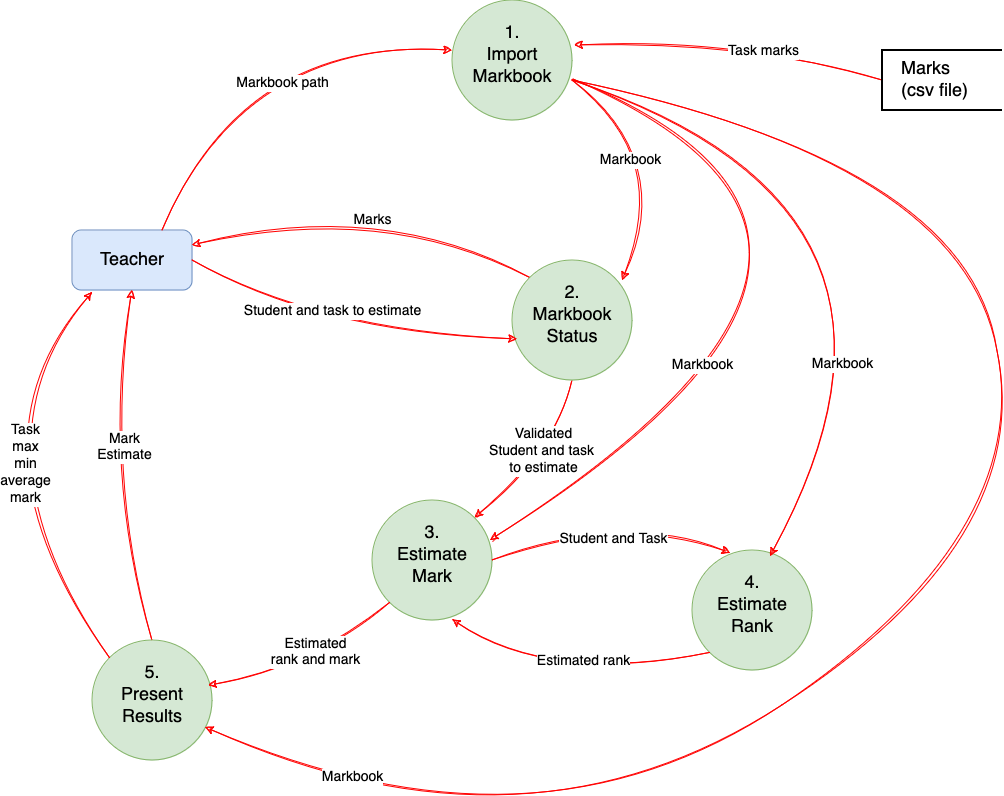

The diagram above was exported from draw.io. Its source (the exported page's mxGraphModel, read from the mxfile embedded in the PNG):
<mxGraphModel dx="1434" dy="797" grid="1" gridSize="10" guides="1" tooltips="1" connect="1" arrows="1" fold="1" page="1" pageScale="1" pageWidth="1169" pageHeight="827" math="0" shadow="0">
  <root>
    <mxCell id="0" />
    <mxCell id="1" parent="0" />
    <mxCell id="2" value="&lt;font style=&quot;font-size: 18px;&quot;&gt;Teacher&lt;/font&gt;" style="rounded=1;whiteSpace=wrap;html=1;fillColor=#dae8fc;strokeColor=#6c8ebf;" vertex="1" parent="1">
      <mxGeometry x="160" y="280" width="120" height="60" as="geometry" />
    </mxCell>
    <mxCell id="3" style="rounded=0;orthogonalLoop=1;jettySize=auto;html=1;exitX=0;exitY=0.5;exitDx=0;exitDy=0;exitPerimeter=0;entryX=1.017;entryY=0.375;entryDx=0;entryDy=0;curved=1;strokeColor=#FF0000;sketch=1;curveFitting=1;jiggle=2;entryPerimeter=0;" edge="1" source="5" target="6" parent="1">
      <mxGeometry relative="1" as="geometry">
        <Array as="points">
          <mxPoint x="840" y="90" />
        </Array>
      </mxGeometry>
    </mxCell>
    <mxCell id="4" value="&lt;font style=&quot;font-size: 14px;&quot;&gt;Task marks&lt;/font&gt;" style="edgeLabel;html=1;align=center;verticalAlign=middle;resizable=0;points=[];" vertex="1" connectable="0" parent="3">
      <mxGeometry x="0.1639" y="15" relative="1" as="geometry">
        <mxPoint x="57" y="-6" as="offset" />
      </mxGeometry>
    </mxCell>
    <mxCell id="5" value="&lt;font style=&quot;font-size: 18px;&quot;&gt;Marks&lt;br&gt;(csv file)&lt;/font&gt;" style="strokeWidth=2;html=1;shape=mxgraph.flowchart.annotation_1;align=left;pointerEvents=1;spacingLeft=17;" vertex="1" parent="1">
      <mxGeometry x="970" y="100" width="120" height="60" as="geometry" />
    </mxCell>
    <mxCell id="6" value="&lt;div style=&quot;font-size: 18px;&quot;&gt;&lt;font style=&quot;font-size: 18px;&quot;&gt;1.&lt;/font&gt;&lt;/div&gt;&lt;div style=&quot;font-size: 18px;&quot;&gt;&lt;font style=&quot;font-size: 18px;&quot;&gt;Import&lt;/font&gt;&lt;/div&gt;&lt;div style=&quot;font-size: 18px;&quot;&gt;&lt;font style=&quot;font-size: 18px;&quot;&gt;Markbook&lt;/font&gt;&lt;br&gt;&lt;/div&gt;" style="ellipse;whiteSpace=wrap;html=1;aspect=fixed;fillColor=#d5e8d4;strokeColor=#82b366;spacingTop=-10;" vertex="1" parent="1">
      <mxGeometry x="540" y="50" width="120" height="120" as="geometry" />
    </mxCell>
    <mxCell id="7" style="edgeStyle=none;shape=connector;curved=1;rounded=0;sketch=1;jiggle=2;curveFitting=1;orthogonalLoop=1;jettySize=auto;html=1;exitX=0;exitY=0;exitDx=0;exitDy=0;entryX=1;entryY=0.25;entryDx=0;entryDy=0;strokeColor=#FF0000;align=center;verticalAlign=middle;fontFamily=Helvetica;fontSize=11;fontColor=default;labelBackgroundColor=default;endArrow=classic;" edge="1" source="11" target="2" parent="1">
      <mxGeometry relative="1" as="geometry">
        <Array as="points">
          <mxPoint x="470" y="250" />
        </Array>
      </mxGeometry>
    </mxCell>
    <mxCell id="8" value="&lt;font style=&quot;font-size: 14px;&quot;&gt;Marks&lt;/font&gt;" style="edgeLabel;html=1;align=center;verticalAlign=middle;resizable=0;points=[];fontFamily=Helvetica;fontSize=11;fontColor=default;labelBackgroundColor=none;" vertex="1" connectable="0" parent="7">
      <mxGeometry x="0.1706" y="17" relative="1" as="geometry">
        <mxPoint x="30" y="-7" as="offset" />
      </mxGeometry>
    </mxCell>
    <mxCell id="9" style="edgeStyle=none;shape=connector;curved=1;rounded=0;sketch=1;jiggle=2;curveFitting=1;orthogonalLoop=1;jettySize=auto;html=1;exitX=0.5;exitY=1;exitDx=0;exitDy=0;entryX=1;entryY=0;entryDx=0;entryDy=0;strokeColor=#FF0000;align=center;verticalAlign=middle;fontFamily=Helvetica;fontSize=11;fontColor=default;labelBackgroundColor=default;endArrow=classic;" edge="1" source="11" target="12" parent="1">
      <mxGeometry relative="1" as="geometry">
        <Array as="points">
          <mxPoint x="640" y="500" />
        </Array>
      </mxGeometry>
    </mxCell>
    <mxCell id="10" value="&lt;div style=&quot;font-size: 14px;&quot;&gt;&lt;font style=&quot;font-size: 14px;&quot;&gt;Validated&lt;/font&gt;&lt;/div&gt;&lt;div style=&quot;font-size: 14px;&quot;&gt;&lt;font style=&quot;font-size: 14px;&quot;&gt;Student and task&amp;nbsp;&lt;/font&gt;&lt;/div&gt;&lt;div style=&quot;font-size: 14px;&quot;&gt;&lt;font style=&quot;font-size: 14px;&quot;&gt;to estimate&lt;br&gt;&lt;/font&gt;&lt;/div&gt;" style="edgeLabel;html=1;align=center;verticalAlign=middle;resizable=0;points=[];fontFamily=Helvetica;fontSize=11;fontColor=default;labelBackgroundColor=default;" vertex="1" connectable="0" parent="9">
      <mxGeometry x="-0.3424" y="1" relative="1" as="geometry">
        <mxPoint x="-15" y="14" as="offset" />
      </mxGeometry>
    </mxCell>
    <mxCell id="11" value="&lt;div style=&quot;font-size: 18px;&quot;&gt;&lt;font style=&quot;font-size: 18px;&quot;&gt;2.&lt;/font&gt;&lt;/div&gt;&lt;div style=&quot;font-size: 18px;&quot;&gt;&lt;font style=&quot;font-size: 18px;&quot;&gt;Markbook&lt;/font&gt;&lt;/div&gt;&lt;div style=&quot;font-size: 18px;&quot;&gt;&lt;font style=&quot;font-size: 18px;&quot;&gt;Status&lt;br&gt;&lt;/font&gt;&lt;/div&gt;" style="ellipse;whiteSpace=wrap;html=1;aspect=fixed;fillColor=#d5e8d4;strokeColor=#82b366;spacingTop=-10;" vertex="1" parent="1">
      <mxGeometry x="600" y="310" width="120" height="120" as="geometry" />
    </mxCell>
    <mxCell id="12" value="&lt;div style=&quot;font-size: 18px;&quot;&gt;&lt;font style=&quot;font-size: 18px;&quot;&gt;3.&lt;/font&gt;&lt;/div&gt;&lt;div style=&quot;font-size: 18px;&quot;&gt;&lt;font style=&quot;font-size: 18px;&quot;&gt;Estimate&lt;/font&gt;&lt;/div&gt;&lt;div style=&quot;font-size: 18px;&quot;&gt;&lt;font style=&quot;font-size: 18px;&quot;&gt;Mark&lt;br&gt;&lt;/font&gt;&lt;/div&gt;" style="ellipse;whiteSpace=wrap;html=1;aspect=fixed;fillColor=#d5e8d4;strokeColor=#82b366;spacingTop=-10;" vertex="1" parent="1">
      <mxGeometry x="460" y="550" width="120" height="120" as="geometry" />
    </mxCell>
    <mxCell id="13" value="&lt;div style=&quot;font-size: 18px;&quot;&gt;&lt;font style=&quot;font-size: 18px;&quot;&gt;4.&lt;/font&gt;&lt;/div&gt;&lt;div style=&quot;font-size: 18px;&quot;&gt;&lt;font style=&quot;font-size: 18px;&quot;&gt;Estimate&lt;/font&gt;&lt;/div&gt;&lt;div style=&quot;font-size: 18px;&quot;&gt;&lt;font style=&quot;font-size: 18px;&quot;&gt;Rank&lt;br&gt;&lt;/font&gt;&lt;/div&gt;" style="ellipse;whiteSpace=wrap;html=1;aspect=fixed;fillColor=#d5e8d4;strokeColor=#82b366;spacingTop=-10;" vertex="1" parent="1">
      <mxGeometry x="780" y="600" width="120" height="120" as="geometry" />
    </mxCell>
    <mxCell id="14" style="edgeStyle=none;shape=connector;curved=1;rounded=0;sketch=1;jiggle=2;curveFitting=1;orthogonalLoop=1;jettySize=auto;html=1;exitX=0.5;exitY=0;exitDx=0;exitDy=0;entryX=0.5;entryY=1;entryDx=0;entryDy=0;strokeColor=#FF0000;align=center;verticalAlign=middle;fontFamily=Helvetica;fontSize=11;fontColor=default;labelBackgroundColor=default;endArrow=classic;" edge="1" source="16" target="2" parent="1">
      <mxGeometry relative="1" as="geometry">
        <Array as="points">
          <mxPoint x="190" y="520" />
        </Array>
      </mxGeometry>
    </mxCell>
    <mxCell id="15" value="&lt;div style=&quot;font-size: 14px;&quot;&gt;&lt;font style=&quot;font-size: 14px;&quot;&gt;Mark&lt;/font&gt;&lt;/div&gt;&lt;div style=&quot;font-size: 14px;&quot;&gt;&lt;font style=&quot;font-size: 14px;&quot;&gt;Estimate&lt;/font&gt;&lt;br&gt;&lt;/div&gt;" style="edgeLabel;html=1;align=center;verticalAlign=middle;resizable=0;points=[];fontFamily=Helvetica;fontSize=11;fontColor=default;labelBackgroundColor=default;" vertex="1" connectable="0" parent="14">
      <mxGeometry x="0.1361" y="-17" relative="1" as="geometry">
        <mxPoint as="offset" />
      </mxGeometry>
    </mxCell>
    <mxCell id="16" value="&lt;div style=&quot;font-size: 18px;&quot;&gt;&lt;font style=&quot;font-size: 18px;&quot;&gt;5.&lt;/font&gt;&lt;/div&gt;&lt;div style=&quot;font-size: 18px;&quot;&gt;&lt;font style=&quot;font-size: 18px;&quot;&gt;Present&lt;/font&gt;&lt;/div&gt;&lt;div style=&quot;font-size: 18px;&quot;&gt;&lt;font style=&quot;font-size: 18px;&quot;&gt;Results&lt;br&gt;&lt;/font&gt;&lt;/div&gt;" style="ellipse;whiteSpace=wrap;html=1;aspect=fixed;fillColor=#d5e8d4;strokeColor=#82b366;spacingTop=-10;" vertex="1" parent="1">
      <mxGeometry x="180" y="690" width="120" height="120" as="geometry" />
    </mxCell>
    <mxCell id="17" style="edgeStyle=none;shape=connector;curved=1;rounded=0;sketch=1;jiggle=2;curveFitting=1;orthogonalLoop=1;jettySize=auto;html=1;exitX=0.75;exitY=0;exitDx=0;exitDy=0;entryX=0;entryY=0.417;entryDx=0;entryDy=0;entryPerimeter=0;strokeColor=#FF0000;align=center;verticalAlign=middle;fontFamily=Helvetica;fontSize=11;fontColor=default;labelBackgroundColor=default;endArrow=classic;" edge="1" source="2" target="6" parent="1">
      <mxGeometry relative="1" as="geometry">
        <Array as="points">
          <mxPoint x="330" y="90" />
        </Array>
      </mxGeometry>
    </mxCell>
    <mxCell id="18" value="&lt;font style=&quot;font-size: 14px;&quot;&gt;Markbook path&lt;/font&gt;" style="edgeLabel;html=1;align=center;verticalAlign=middle;resizable=0;points=[];fontFamily=Helvetica;fontSize=11;fontColor=default;labelBackgroundColor=default;" vertex="1" connectable="0" parent="17">
      <mxGeometry x="0.0811" y="-26" relative="1" as="geometry">
        <mxPoint x="22" y="16" as="offset" />
      </mxGeometry>
    </mxCell>
    <mxCell id="19" style="edgeStyle=none;shape=connector;curved=1;rounded=0;sketch=1;jiggle=2;curveFitting=1;orthogonalLoop=1;jettySize=auto;html=1;entryX=0.917;entryY=0.167;entryDx=0;entryDy=0;entryPerimeter=0;strokeColor=#FF0000;align=center;verticalAlign=middle;fontFamily=Helvetica;fontSize=11;fontColor=default;labelBackgroundColor=default;endArrow=classic;" edge="1" target="11" parent="1">
      <mxGeometry relative="1" as="geometry">
        <mxPoint x="660" y="130" as="sourcePoint" />
        <Array as="points">
          <mxPoint x="760" y="210" />
        </Array>
      </mxGeometry>
    </mxCell>
    <mxCell id="20" value="&lt;font style=&quot;font-size: 14px;&quot;&gt;Markbook&lt;/font&gt;" style="edgeLabel;html=1;align=center;verticalAlign=middle;resizable=0;points=[];fontFamily=Helvetica;fontSize=11;fontColor=default;labelBackgroundColor=default;" vertex="1" connectable="0" parent="19">
      <mxGeometry x="-0.268" y="-26" relative="1" as="geometry">
        <mxPoint as="offset" />
      </mxGeometry>
    </mxCell>
    <mxCell id="21" style="edgeStyle=none;shape=connector;curved=1;rounded=0;sketch=1;jiggle=2;curveFitting=1;orthogonalLoop=1;jettySize=auto;html=1;exitX=1;exitY=0.5;exitDx=0;exitDy=0;entryX=0.042;entryY=0.658;entryDx=0;entryDy=0;entryPerimeter=0;strokeColor=#FF0000;align=center;verticalAlign=middle;fontFamily=Helvetica;fontSize=11;fontColor=default;labelBackgroundColor=default;endArrow=classic;" edge="1" source="2" target="11" parent="1">
      <mxGeometry relative="1" as="geometry">
        <Array as="points">
          <mxPoint x="400" y="380" />
        </Array>
      </mxGeometry>
    </mxCell>
    <mxCell id="22" value="&lt;font style=&quot;font-size: 14px;&quot;&gt;Student and task to estimate&lt;/font&gt;" style="edgeLabel;html=1;align=center;verticalAlign=middle;resizable=0;points=[];fontFamily=Helvetica;fontSize=11;fontColor=default;labelBackgroundColor=default;" vertex="1" connectable="0" parent="21">
      <mxGeometry x="-0.373" y="15" relative="1" as="geometry">
        <mxPoint x="39" y="9" as="offset" />
      </mxGeometry>
    </mxCell>
    <mxCell id="23" style="edgeStyle=none;shape=connector;curved=1;rounded=0;sketch=1;jiggle=2;curveFitting=1;orthogonalLoop=1;jettySize=auto;html=1;exitX=0;exitY=0;exitDx=0;exitDy=0;entryX=0.167;entryY=1.033;entryDx=0;entryDy=0;entryPerimeter=0;strokeColor=#FF0000;align=center;verticalAlign=middle;fontFamily=Helvetica;fontSize=11;fontColor=default;labelBackgroundColor=default;endArrow=classic;" edge="1" source="16" target="2" parent="1">
      <mxGeometry relative="1" as="geometry">
        <Array as="points">
          <mxPoint x="50" y="500" />
        </Array>
      </mxGeometry>
    </mxCell>
    <mxCell id="24" value="&lt;div style=&quot;font-size: 14px;&quot;&gt;&lt;font style=&quot;font-size: 14px;&quot;&gt;Task&lt;/font&gt;&lt;/div&gt;&lt;div style=&quot;font-size: 14px;&quot;&gt;&lt;font style=&quot;font-size: 14px;&quot;&gt;max&lt;/font&gt;&lt;/div&gt;&lt;div style=&quot;font-size: 14px;&quot;&gt;&lt;font style=&quot;font-size: 14px;&quot;&gt;min&lt;/font&gt;&lt;/div&gt;&lt;div style=&quot;font-size: 14px;&quot;&gt;&lt;font style=&quot;font-size: 14px;&quot;&gt;average&lt;/font&gt;&lt;/div&gt;&lt;div style=&quot;font-size: 14px;&quot;&gt;&lt;font style=&quot;font-size: 14px;&quot;&gt;mark&lt;br&gt;&lt;/font&gt;&lt;/div&gt;" style="edgeLabel;html=1;align=center;verticalAlign=middle;resizable=0;points=[];fontFamily=Helvetica;fontSize=11;fontColor=default;labelBackgroundColor=default;" vertex="1" connectable="0" parent="23">
      <mxGeometry x="-0.2499" y="-22" relative="1" as="geometry">
        <mxPoint x="-3" y="-41" as="offset" />
      </mxGeometry>
    </mxCell>
    <mxCell id="25" style="edgeStyle=none;shape=connector;curved=1;rounded=0;sketch=1;jiggle=2;curveFitting=1;orthogonalLoop=1;jettySize=auto;html=1;exitX=1;exitY=0.5;exitDx=0;exitDy=0;entryX=0.317;entryY=0.025;entryDx=0;entryDy=0;entryPerimeter=0;strokeColor=#FF0000;align=center;verticalAlign=middle;fontFamily=Helvetica;fontSize=11;fontColor=default;labelBackgroundColor=default;endArrow=classic;" edge="1" source="12" target="13" parent="1">
      <mxGeometry relative="1" as="geometry">
        <Array as="points">
          <mxPoint x="710" y="560" />
        </Array>
      </mxGeometry>
    </mxCell>
    <mxCell id="26" value="&lt;font style=&quot;font-size: 14px;&quot;&gt;Student and Task&lt;/font&gt;" style="edgeLabel;html=1;align=center;verticalAlign=middle;resizable=0;points=[];fontFamily=Helvetica;fontSize=11;fontColor=default;labelBackgroundColor=default;" vertex="1" connectable="0" parent="25">
      <mxGeometry x="-0.269" y="-13" relative="1" as="geometry">
        <mxPoint x="29" as="offset" />
      </mxGeometry>
    </mxCell>
    <mxCell id="27" style="edgeStyle=none;shape=connector;curved=1;rounded=0;sketch=1;jiggle=2;curveFitting=1;orthogonalLoop=1;jettySize=auto;html=1;exitX=0;exitY=1;exitDx=0;exitDy=0;entryX=0.667;entryY=0.992;entryDx=0;entryDy=0;entryPerimeter=0;strokeColor=#FF0000;align=center;verticalAlign=middle;fontFamily=Helvetica;fontSize=11;fontColor=default;labelBackgroundColor=default;endArrow=classic;" edge="1" source="13" target="12" parent="1">
      <mxGeometry relative="1" as="geometry">
        <Array as="points">
          <mxPoint x="640" y="740" />
        </Array>
      </mxGeometry>
    </mxCell>
    <mxCell id="28" value="&lt;font style=&quot;font-size: 14px;&quot;&gt;Estimated rank&lt;/font&gt;" style="edgeLabel;html=1;align=center;verticalAlign=middle;resizable=0;points=[];fontFamily=Helvetica;fontSize=11;fontColor=default;labelBackgroundColor=default;" vertex="1" connectable="0" parent="27">
      <mxGeometry x="0.2319" y="-27" relative="1" as="geometry">
        <mxPoint x="25" as="offset" />
      </mxGeometry>
    </mxCell>
    <mxCell id="29" style="edgeStyle=none;shape=connector;curved=1;rounded=0;sketch=1;jiggle=2;curveFitting=1;orthogonalLoop=1;jettySize=auto;html=1;exitX=0;exitY=1;exitDx=0;exitDy=0;entryX=0.967;entryY=0.375;entryDx=0;entryDy=0;entryPerimeter=0;strokeColor=#FF0000;align=center;verticalAlign=middle;fontFamily=Helvetica;fontSize=11;fontColor=default;labelBackgroundColor=default;endArrow=classic;" edge="1" source="12" target="16" parent="1">
      <mxGeometry relative="1" as="geometry">
        <Array as="points">
          <mxPoint x="400" y="720" />
        </Array>
      </mxGeometry>
    </mxCell>
    <mxCell id="30" value="&lt;div style=&quot;font-size: 14px;&quot;&gt;&lt;font style=&quot;font-size: 14px;&quot;&gt;Estimated&lt;/font&gt;&lt;/div&gt;&lt;div style=&quot;font-size: 14px;&quot;&gt;&lt;font style=&quot;font-size: 14px;&quot;&gt;rank and mark&lt;br&gt;&lt;/font&gt;&lt;/div&gt;" style="edgeLabel;html=1;align=center;verticalAlign=middle;resizable=0;points=[];fontFamily=Helvetica;fontSize=11;fontColor=default;labelBackgroundColor=default;" vertex="1" connectable="0" parent="29">
      <mxGeometry x="-0.1459" y="-12" relative="1" as="geometry">
        <mxPoint as="offset" />
      </mxGeometry>
    </mxCell>
    <mxCell id="31" style="edgeStyle=none;shape=connector;curved=1;rounded=0;sketch=1;jiggle=2;curveFitting=1;orthogonalLoop=1;jettySize=auto;html=1;exitX=1.008;exitY=0.658;exitDx=0;exitDy=0;entryX=0.983;entryY=0.333;entryDx=0;entryDy=0;entryPerimeter=0;strokeColor=#FF0000;align=center;verticalAlign=middle;fontFamily=Helvetica;fontSize=11;fontColor=default;labelBackgroundColor=default;endArrow=classic;exitPerimeter=0;" edge="1" source="6" target="12" parent="1">
      <mxGeometry relative="1" as="geometry">
        <mxPoint x="668" y="148" as="sourcePoint" />
        <mxPoint x="720" y="340" as="targetPoint" />
        <Array as="points">
          <mxPoint x="1050" y="290" />
        </Array>
      </mxGeometry>
    </mxCell>
    <mxCell id="32" value="&lt;font style=&quot;font-size: 14px;&quot;&gt;Markbook&lt;/font&gt;" style="edgeLabel;html=1;align=center;verticalAlign=middle;resizable=0;points=[];fontFamily=Helvetica;fontSize=11;fontColor=default;labelBackgroundColor=default;" vertex="1" connectable="0" parent="31">
      <mxGeometry x="-0.268" y="-26" relative="1" as="geometry">
        <mxPoint x="-193" y="124" as="offset" />
      </mxGeometry>
    </mxCell>
    <mxCell id="33" style="edgeStyle=none;shape=connector;curved=1;rounded=0;sketch=1;jiggle=2;curveFitting=1;orthogonalLoop=1;jettySize=auto;html=1;entryX=0.65;entryY=0.05;entryDx=0;entryDy=0;entryPerimeter=0;strokeColor=#FF0000;align=center;verticalAlign=middle;fontFamily=Helvetica;fontSize=11;fontColor=default;labelBackgroundColor=default;endArrow=classic;" edge="1" target="13" parent="1">
      <mxGeometry relative="1" as="geometry">
        <mxPoint x="660" y="130" as="sourcePoint" />
        <mxPoint x="720" y="340" as="targetPoint" />
        <Array as="points">
          <mxPoint x="1050" y="260" />
        </Array>
      </mxGeometry>
    </mxCell>
    <mxCell id="34" value="&lt;font style=&quot;font-size: 14px;&quot;&gt;Markbook&lt;/font&gt;" style="edgeLabel;html=1;align=center;verticalAlign=middle;resizable=0;points=[];fontFamily=Helvetica;fontSize=11;fontColor=default;labelBackgroundColor=default;" vertex="1" connectable="0" parent="33">
      <mxGeometry x="-0.268" y="-26" relative="1" as="geometry">
        <mxPoint x="-2" y="166" as="offset" />
      </mxGeometry>
    </mxCell>
    <mxCell id="35" style="edgeStyle=none;shape=connector;curved=1;rounded=0;sketch=1;jiggle=2;curveFitting=1;orthogonalLoop=1;jettySize=auto;html=1;entryX=0.942;entryY=0.725;entryDx=0;entryDy=0;entryPerimeter=0;strokeColor=#FF0000;align=center;verticalAlign=middle;fontFamily=Helvetica;fontSize=11;fontColor=default;labelBackgroundColor=default;endArrow=classic;" edge="1" target="16" parent="1">
      <mxGeometry relative="1" as="geometry">
        <mxPoint x="660" y="130" as="sourcePoint" />
        <mxPoint x="868" y="616" as="targetPoint" />
        <Array as="points">
          <mxPoint x="1050" y="210" />
          <mxPoint x="1120" y="590" />
          <mxPoint x="620" y="920" />
        </Array>
      </mxGeometry>
    </mxCell>
    <mxCell id="36" value="&lt;font style=&quot;font-size: 14px;&quot;&gt;Markbook&lt;/font&gt;" style="edgeLabel;html=1;align=center;verticalAlign=middle;resizable=0;points=[];fontFamily=Helvetica;fontSize=11;fontColor=default;labelBackgroundColor=default;" vertex="1" connectable="0" parent="35">
      <mxGeometry x="-0.268" y="-26" relative="1" as="geometry">
        <mxPoint x="-628" y="377" as="offset" />
      </mxGeometry>
    </mxCell>
  </root>
</mxGraphModel>